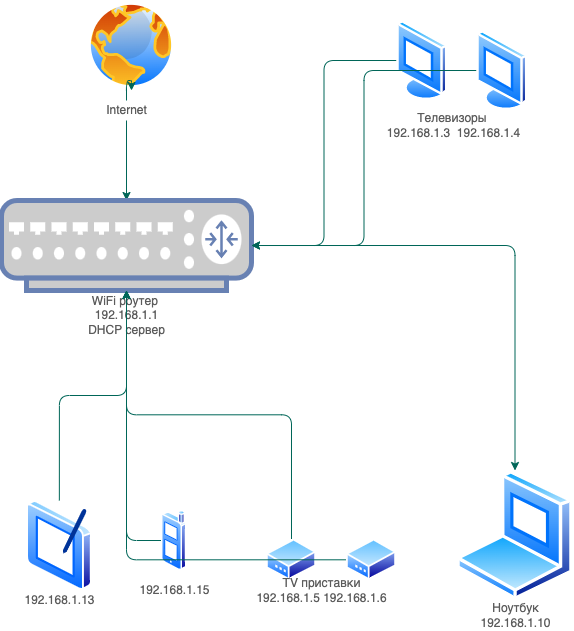

The diagram above was exported from draw.io. Its source (the exported page's mxGraphModel, read from the mxfile embedded in the PNG):
<mxGraphModel dx="1298" dy="809" grid="1" gridSize="10" guides="1" tooltips="1" connect="1" arrows="1" fold="1" page="1" pageScale="1" pageWidth="827" pageHeight="1169" math="0" shadow="0">
  <root>
    <mxCell id="0" />
    <mxCell id="1" parent="0" />
    <mxCell id="T9Im7oNfQZT2Fc-AWYJT-5" style="edgeStyle=orthogonalEdgeStyle;curved=0;rounded=1;sketch=0;orthogonalLoop=1;jettySize=auto;html=1;exitX=0.5;exitY=1;exitDx=0;exitDy=0;exitPerimeter=0;fontColor=#5C5C5C;strokeColor=#006658;fillColor=#21C0A5;" edge="1" parent="1" target="T9Im7oNfQZT2Fc-AWYJT-4">
      <mxGeometry relative="1" as="geometry">
        <mxPoint x="160" y="340" as="sourcePoint" />
      </mxGeometry>
    </mxCell>
    <mxCell id="T9Im7oNfQZT2Fc-AWYJT-9" style="edgeStyle=orthogonalEdgeStyle;curved=0;rounded=1;sketch=0;orthogonalLoop=1;jettySize=auto;html=1;fontColor=#5C5C5C;strokeColor=#006658;fillColor=#21C0A5;" edge="1" parent="1" source="T9Im7oNfQZT2Fc-AWYJT-4" target="T9Im7oNfQZT2Fc-AWYJT-7">
      <mxGeometry relative="1" as="geometry" />
    </mxCell>
    <mxCell id="T9Im7oNfQZT2Fc-AWYJT-4" value="" style="fontColor=#0066CC;verticalAlign=top;verticalLabelPosition=bottom;labelPosition=center;align=center;html=1;outlineConnect=0;fillColor=#CCCCCC;strokeColor=#6881B3;gradientColor=none;gradientDirection=north;strokeWidth=2;shape=mxgraph.networks.router;rounded=0;sketch=0;" vertex="1" parent="1">
      <mxGeometry x="35" y="420" width="250" height="90" as="geometry" />
    </mxCell>
    <mxCell id="T9Im7oNfQZT2Fc-AWYJT-6" value="&lt;font style=&quot;vertical-align: inherit&quot;&gt;&lt;font style=&quot;vertical-align: inherit&quot;&gt;&lt;font style=&quot;vertical-align: inherit&quot;&gt;&lt;font style=&quot;vertical-align: inherit&quot;&gt;&lt;font style=&quot;vertical-align: inherit&quot;&gt;&lt;font style=&quot;vertical-align: inherit&quot;&gt;WiFi роутер &lt;/font&gt;&lt;/font&gt;&lt;/font&gt;&lt;/font&gt;&lt;br&gt;&lt;font style=&quot;vertical-align: inherit&quot;&gt;&lt;font style=&quot;vertical-align: inherit&quot;&gt;&lt;font style=&quot;vertical-align: inherit&quot;&gt;&lt;font style=&quot;vertical-align: inherit&quot;&gt;192.168.1.1&lt;br&gt;&lt;/font&gt;&lt;/font&gt;&lt;/font&gt;&lt;/font&gt;&lt;font style=&quot;vertical-align: inherit&quot;&gt;&lt;font style=&quot;vertical-align: inherit&quot;&gt;DHCP сервер&lt;/font&gt;&lt;/font&gt;&lt;br&gt;&lt;/font&gt;&lt;/font&gt;" style="text;html=1;resizable=0;autosize=1;align=center;verticalAlign=middle;points=[];fillColor=none;strokeColor=none;rounded=0;sketch=0;fontColor=#5C5C5C;" vertex="1" parent="1">
      <mxGeometry x="115" y="510" width="90" height="50" as="geometry" />
    </mxCell>
    <mxCell id="T9Im7oNfQZT2Fc-AWYJT-7" value="" style="aspect=fixed;perimeter=ellipsePerimeter;html=1;align=center;shadow=0;dashed=0;spacingTop=3;image;image=img/lib/active_directory/laptop_client.svg;rounded=0;sketch=0;fontColor=#5C5C5C;strokeColor=#006658;fillColor=#21C0A5;" vertex="1" parent="1">
      <mxGeometry x="490" y="690" width="117" height="130" as="geometry" />
    </mxCell>
    <mxCell id="T9Im7oNfQZT2Fc-AWYJT-8" value="&lt;font style=&quot;vertical-align: inherit&quot;&gt;&lt;font style=&quot;vertical-align: inherit&quot;&gt;Ноутбук&lt;br&gt;192.168.1.10&lt;br&gt;&lt;/font&gt;&lt;/font&gt;" style="text;html=1;resizable=0;autosize=1;align=center;verticalAlign=middle;points=[];fillColor=none;strokeColor=none;rounded=0;sketch=0;fontColor=#5C5C5C;" vertex="1" parent="1">
      <mxGeometry x="503.5" y="820" width="90" height="30" as="geometry" />
    </mxCell>
    <mxCell id="T9Im7oNfQZT2Fc-AWYJT-11" style="edgeStyle=orthogonalEdgeStyle;curved=0;rounded=1;sketch=0;orthogonalLoop=1;jettySize=auto;html=1;fontColor=#5C5C5C;strokeColor=#006658;fillColor=#21C0A5;" edge="1" parent="1" source="T9Im7oNfQZT2Fc-AWYJT-10" target="T9Im7oNfQZT2Fc-AWYJT-4">
      <mxGeometry relative="1" as="geometry" />
    </mxCell>
    <mxCell id="T9Im7oNfQZT2Fc-AWYJT-10" value="" style="aspect=fixed;perimeter=ellipsePerimeter;html=1;align=center;shadow=0;dashed=0;spacingTop=3;image;image=img/lib/active_directory/tablet_pc.svg;rounded=0;sketch=0;fontColor=#5C5C5C;strokeColor=#006658;fillColor=#21C0A5;" vertex="1" parent="1">
      <mxGeometry x="60" y="720" width="65.7" height="90" as="geometry" />
    </mxCell>
    <mxCell id="T9Im7oNfQZT2Fc-AWYJT-12" value="&lt;font style=&quot;vertical-align: inherit&quot;&gt;&lt;font style=&quot;vertical-align: inherit&quot;&gt;&lt;font style=&quot;vertical-align: inherit&quot;&gt;&lt;font style=&quot;vertical-align: inherit&quot;&gt;192.168.1.13&lt;/font&gt;&lt;/font&gt;&lt;/font&gt;&lt;/font&gt;" style="text;html=1;resizable=0;autosize=1;align=center;verticalAlign=middle;points=[];fillColor=none;strokeColor=none;rounded=0;sketch=0;fontColor=#5C5C5C;" vertex="1" parent="1">
      <mxGeometry x="47.85000000000002" y="810" width="90" height="20" as="geometry" />
    </mxCell>
    <mxCell id="T9Im7oNfQZT2Fc-AWYJT-14" style="edgeStyle=orthogonalEdgeStyle;curved=0;rounded=1;sketch=0;orthogonalLoop=1;jettySize=auto;html=1;fontColor=#5C5C5C;strokeColor=#006658;fillColor=#21C0A5;" edge="1" parent="1" source="T9Im7oNfQZT2Fc-AWYJT-13">
      <mxGeometry relative="1" as="geometry">
        <mxPoint x="160" y="510" as="targetPoint" />
      </mxGeometry>
    </mxCell>
    <mxCell id="T9Im7oNfQZT2Fc-AWYJT-13" value="" style="aspect=fixed;perimeter=ellipsePerimeter;html=1;align=center;shadow=0;dashed=0;spacingTop=3;image;image=img/lib/active_directory/cell_phone.svg;rounded=0;sketch=0;fontColor=#5C5C5C;strokeColor=#006658;fillColor=#21C0A5;" vertex="1" parent="1">
      <mxGeometry x="195" y="730" width="25.2" height="60" as="geometry" />
    </mxCell>
    <mxCell id="T9Im7oNfQZT2Fc-AWYJT-15" value="&lt;font style=&quot;vertical-align: inherit&quot;&gt;&lt;font style=&quot;vertical-align: inherit&quot;&gt;&lt;font style=&quot;vertical-align: inherit&quot;&gt;&lt;font style=&quot;vertical-align: inherit&quot;&gt;192.168.1.15&lt;/font&gt;&lt;/font&gt;&lt;/font&gt;&lt;/font&gt;" style="text;html=1;resizable=0;autosize=1;align=center;verticalAlign=middle;points=[];fillColor=none;strokeColor=none;rounded=0;sketch=0;fontColor=#5C5C5C;" vertex="1" parent="1">
      <mxGeometry x="162.6" y="800" width="90" height="20" as="geometry" />
    </mxCell>
    <mxCell id="T9Im7oNfQZT2Fc-AWYJT-23" style="edgeStyle=orthogonalEdgeStyle;curved=0;rounded=1;sketch=0;orthogonalLoop=1;jettySize=auto;html=1;exitX=0.5;exitY=0;exitDx=0;exitDy=0;entryX=0.5;entryY=1;entryDx=0;entryDy=0;entryPerimeter=0;fontColor=#5C5C5C;strokeColor=#006658;fillColor=#21C0A5;" edge="1" parent="1" source="T9Im7oNfQZT2Fc-AWYJT-16" target="T9Im7oNfQZT2Fc-AWYJT-4">
      <mxGeometry relative="1" as="geometry" />
    </mxCell>
    <mxCell id="T9Im7oNfQZT2Fc-AWYJT-16" value="" style="aspect=fixed;perimeter=ellipsePerimeter;html=1;align=center;shadow=0;dashed=0;spacingTop=3;image;image=img/lib/active_directory/modem.svg;rounded=0;sketch=0;fontColor=#5C5C5C;strokeColor=#006658;fillColor=#21C0A5;" vertex="1" parent="1">
      <mxGeometry x="300" y="758.5" width="50" height="41.5" as="geometry" />
    </mxCell>
    <mxCell id="T9Im7oNfQZT2Fc-AWYJT-24" style="edgeStyle=orthogonalEdgeStyle;curved=0;rounded=1;sketch=0;orthogonalLoop=1;jettySize=auto;html=1;fontColor=#5C5C5C;strokeColor=#006658;fillColor=#21C0A5;" edge="1" parent="1" source="T9Im7oNfQZT2Fc-AWYJT-17" target="T9Im7oNfQZT2Fc-AWYJT-4">
      <mxGeometry relative="1" as="geometry" />
    </mxCell>
    <mxCell id="T9Im7oNfQZT2Fc-AWYJT-17" value="" style="aspect=fixed;perimeter=ellipsePerimeter;html=1;align=center;shadow=0;dashed=0;spacingTop=3;image;image=img/lib/active_directory/modem.svg;rounded=0;sketch=0;fontColor=#5C5C5C;strokeColor=#006658;fillColor=#21C0A5;" vertex="1" parent="1">
      <mxGeometry x="380" y="758.5" width="50" height="41.5" as="geometry" />
    </mxCell>
    <mxCell id="T9Im7oNfQZT2Fc-AWYJT-19" value="&lt;font style=&quot;vertical-align: inherit&quot;&gt;&lt;font style=&quot;vertical-align: inherit&quot;&gt;ТV приставки&lt;br&gt;192.168.1.5 192.168.1.6&lt;br&gt;&lt;/font&gt;&lt;/font&gt;" style="text;html=1;resizable=0;autosize=1;align=center;verticalAlign=middle;points=[];fillColor=none;strokeColor=none;rounded=0;sketch=0;fontColor=#5C5C5C;" vertex="1" parent="1">
      <mxGeometry x="280" y="795" width="150" height="30" as="geometry" />
    </mxCell>
    <mxCell id="T9Im7oNfQZT2Fc-AWYJT-20" value="" style="aspect=fixed;perimeter=ellipsePerimeter;html=1;align=center;shadow=0;dashed=0;spacingTop=3;image;image=img/lib/active_directory/internet_globe.svg;rounded=0;sketch=0;fontColor=#5C5C5C;strokeColor=#006658;fillColor=#21C0A5;" vertex="1" parent="1">
      <mxGeometry x="120" y="220" width="90" height="90" as="geometry" />
    </mxCell>
    <mxCell id="T9Im7oNfQZT2Fc-AWYJT-22" value="" style="edgeStyle=orthogonalEdgeStyle;curved=0;rounded=1;sketch=0;orthogonalLoop=1;jettySize=auto;html=1;fontColor=#5C5C5C;strokeColor=#006658;fillColor=#21C0A5;" edge="1" parent="1" source="T9Im7oNfQZT2Fc-AWYJT-21" target="T9Im7oNfQZT2Fc-AWYJT-20">
      <mxGeometry relative="1" as="geometry" />
    </mxCell>
    <mxCell id="T9Im7oNfQZT2Fc-AWYJT-21" value="&lt;font style=&quot;vertical-align: inherit&quot;&gt;&lt;font style=&quot;vertical-align: inherit&quot;&gt;Internet&lt;/font&gt;&lt;/font&gt;" style="text;html=1;resizable=0;autosize=1;align=center;verticalAlign=middle;points=[];fillColor=none;strokeColor=none;rounded=0;sketch=0;fontColor=#5C5C5C;" vertex="1" parent="1">
      <mxGeometry x="130" y="320" width="60" height="20" as="geometry" />
    </mxCell>
    <mxCell id="T9Im7oNfQZT2Fc-AWYJT-29" style="edgeStyle=orthogonalEdgeStyle;curved=0;rounded=1;sketch=0;orthogonalLoop=1;jettySize=auto;html=1;exitX=0;exitY=0.5;exitDx=0;exitDy=0;entryX=1;entryY=0.5;entryDx=0;entryDy=0;entryPerimeter=0;fontColor=#5C5C5C;strokeColor=#006658;fillColor=#21C0A5;" edge="1" parent="1" source="T9Im7oNfQZT2Fc-AWYJT-25" target="T9Im7oNfQZT2Fc-AWYJT-4">
      <mxGeometry relative="1" as="geometry" />
    </mxCell>
    <mxCell id="T9Im7oNfQZT2Fc-AWYJT-25" value="" style="aspect=fixed;perimeter=ellipsePerimeter;html=1;align=center;shadow=0;dashed=0;spacingTop=3;image;image=img/lib/active_directory/vista_terminal.svg;rounded=0;sketch=0;fontColor=#5C5C5C;strokeColor=#006658;fillColor=#21C0A5;" vertex="1" parent="1">
      <mxGeometry x="430" y="240" width="52" height="80" as="geometry" />
    </mxCell>
    <mxCell id="T9Im7oNfQZT2Fc-AWYJT-30" style="edgeStyle=orthogonalEdgeStyle;curved=0;rounded=1;sketch=0;orthogonalLoop=1;jettySize=auto;html=1;entryX=1;entryY=0.5;entryDx=0;entryDy=0;entryPerimeter=0;fontColor=#5C5C5C;strokeColor=#006658;fillColor=#21C0A5;" edge="1" parent="1" source="T9Im7oNfQZT2Fc-AWYJT-26" target="T9Im7oNfQZT2Fc-AWYJT-4">
      <mxGeometry relative="1" as="geometry" />
    </mxCell>
    <mxCell id="T9Im7oNfQZT2Fc-AWYJT-26" value="" style="aspect=fixed;perimeter=ellipsePerimeter;html=1;align=center;shadow=0;dashed=0;spacingTop=3;image;image=img/lib/active_directory/vista_terminal.svg;rounded=0;sketch=0;fontColor=#5C5C5C;strokeColor=#006658;fillColor=#21C0A5;" vertex="1" parent="1">
      <mxGeometry x="510" y="250" width="52" height="80" as="geometry" />
    </mxCell>
    <mxCell id="T9Im7oNfQZT2Fc-AWYJT-28" value="&lt;font style=&quot;vertical-align: inherit&quot;&gt;&lt;font style=&quot;vertical-align: inherit&quot;&gt;&lt;font style=&quot;vertical-align: inherit&quot;&gt;&lt;font style=&quot;vertical-align: inherit&quot;&gt;&lt;font style=&quot;vertical-align: inherit&quot;&gt;&lt;font style=&quot;vertical-align: inherit&quot;&gt;Телевизоры &lt;/font&gt;&lt;/font&gt;&lt;br&gt;&lt;font style=&quot;vertical-align: inherit&quot;&gt;&lt;font style=&quot;vertical-align: inherit&quot;&gt;192.168.1.3&amp;nbsp; 192.168.1.4&lt;/font&gt;&lt;/font&gt;&lt;br&gt;&lt;/font&gt;&lt;/font&gt;&lt;/font&gt;&lt;/font&gt;" style="text;html=1;resizable=0;autosize=1;align=center;verticalAlign=middle;points=[];fillColor=none;strokeColor=none;rounded=0;sketch=0;fontColor=#5C5C5C;" vertex="1" parent="1">
      <mxGeometry x="412" y="330" width="150" height="30" as="geometry" />
    </mxCell>
  </root>
</mxGraphModel>